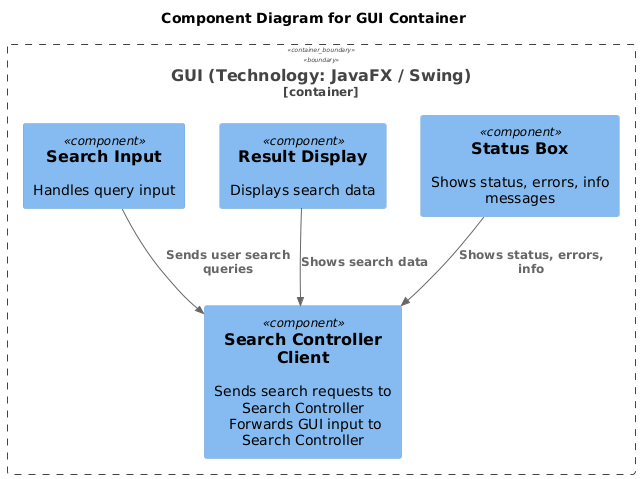

The diagram above was rendered by PlantUML. Its source (embedded in the PNG):
@startuml
!includeurl https://raw.githubusercontent.com/plantuml-stdlib/C4-PlantUML/master/C4_Component.puml

title Component Diagram for GUI Container

Container_Boundary(gui, "GUI (Technology: JavaFX / Swing)"){

     Component(searchInput, "Search Input", , "Handles query input")
     Component(resultDisplay, "Result Display", , "Displays search data")
     Component(statusBox, "Status Box", , "Shows status, errors, info messages")
     Component(searchControllerClient, "Search Controller Client", , "Sends search requests to Search Controller\n Forwards GUI input to Search Controller")
}

Rel(searchInput, searchControllerClient, "Sends user search queries")
Rel(resultDisplay, searchControllerClient, "Shows search data")
Rel(statusBox, searchControllerClient, "Shows status, errors, info")
@enduml